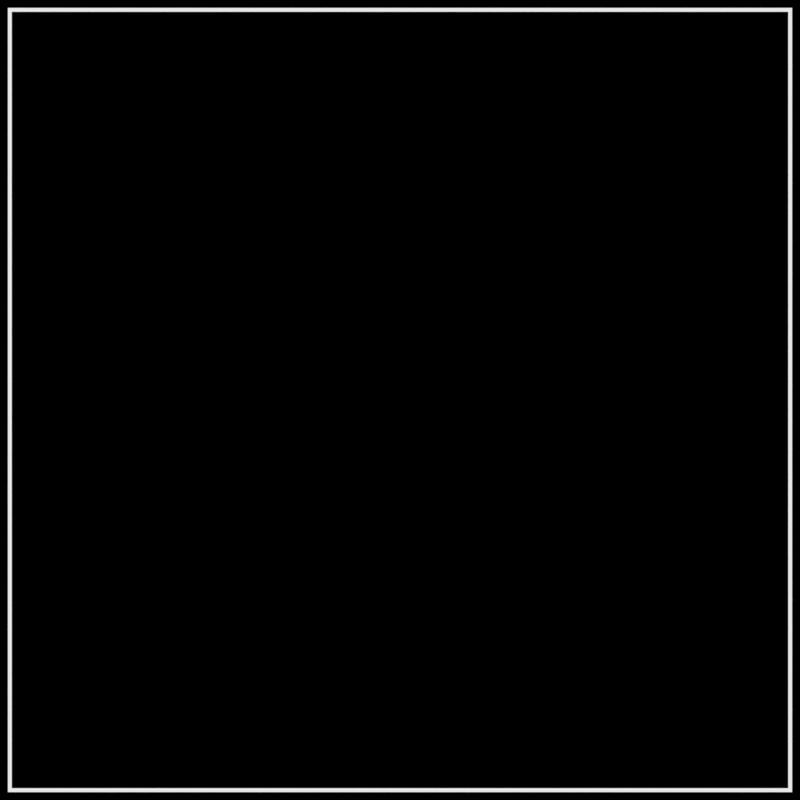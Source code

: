 # Source: Sokoban_Pod_oga.blend  (saved by Blender 2.79.0; exported with 4.5.12 LTS)
import bpy
from mathutils import Matrix  # noqa: F401  (used for matrix-valued properties, if any)

bpy.ops.wm.read_factory_settings(use_empty=True)
scene = bpy.context.scene
scene.name = 'Scene'

# ---- collections
col_collection_1 = bpy.data.collections.new('Collection 1'); scene.collection.children.link(col_collection_1)
col_collection_2 = bpy.data.collections.new('Collection 2'); scene.collection.children.link(col_collection_2)
col_collection_2.hide_render = True
col_collection_2.hide_viewport = True

# ---- materials (node trees are filled in below, after node groups)
mat_material_001 = bpy.data.materials.new('Material.001')
mat_material_001.alpha_threshold = 0.0
mat_material_001.roughness = 0.5

# ---- material node trees
mat_material_001.use_nodes = True; mat_material_001.node_tree.nodes.clear()
_N = mat_material_001.node_tree.nodes; _L = mat_material_001.node_tree.links
n0 = _N.new('ShaderNodeOutputMaterial'); n0.name = 'Material Output'; n0.location = (300, 300)
n1 = _N.new('ShaderNodeEmission'); n1.name = 'Emission'; n1.location = (68, 330)
n1.inputs[0].default_value = (0.8, 0.8, 0.8, 1.0)
_L.new(n1.outputs[0], n0.inputs[0])
n0.is_active_output = True

# ---- world
world_world = bpy.data.worlds.new('World'); scene.world = world_world
world_world.color = (0.0, 0.0, 0.0)
world_world.use_sun_shadow = False
world_world.sun_shadow_jitter_overblur = 0.0
world_world.cycles.sampling_method = 'MANUAL'

# ---- cameras
cam_camera_001 = bpy.data.cameras.new('Camera.001')
cam_camera_001.type = 'ORTHO'
cam_camera_001.clip_end = 100.0
cam_camera_001.lens = 35.0
cam_camera_001.sensor_width = 32.0
cam_camera_001.sensor_height = 18.0
cam_camera_001.display_size = 2.0
cam_camera_001.dof.focus_distance = 0.0

# ---- meshes
me_plane = bpy.data.meshes.new('Plane')
me_plane.from_pydata([(-1.0, -1.0, 0.0), (1.0, -1.0, 0.0), (-1.0, 1.0, 0.0), (1.0, 1.0, 0.0)], [], [(0, 1, 3, 2)])
me_plane.materials.append(mat_material_001)
me_plane.use_remesh_preserve_volume = False
me_plane.use_remesh_preserve_attributes = False
me_plane.use_mirror_vertex_groups = False
me_plane.update()
me_plane_001 = bpy.data.meshes.new('Plane.001')
me_plane_001.from_pydata([(-1.0, -1.0, 0.0), (1.0, -1.0, 0.0), (-1.0, 1.0, 0.0), (1.0, 1.0, 0.0)], [], [(0, 1, 3, 2)])
me_plane_001.use_remesh_preserve_volume = False
me_plane_001.use_remesh_preserve_attributes = False
me_plane_001.use_mirror_vertex_groups = False
me_plane_001.update()
me_icosphere_002 = bpy.data.meshes.new('Icosphere.002')
me_icosphere_002.from_pydata([(-1.89, 0.025, -1.502), (-1.994, -0.4449, -1.146), (-1.75, -0.324, -1.392), (-1.117, -0.8402, -0.914), (-2.011, -0.6322, 0.8652), (-1.591, -0.3859, 1.549), (-0.9911, -1.015, 0.4678), (-0.8843, -0.4884, 1.699), (-1.81, 0.4283, -1.575), (-2.208, 0.9194, -0.7938), (-0.7914, 0.4104, -1.719), (-1.584, 1.049, -0.7565), (-0.4194, 1.043, -0.1874), (-2.226, 0.8873, -0.6804), (-1.474, 0.1906, 1.241), (-0.1343, 0.9597, 0.5258), (-1.033, 0.1941, 1.305), (-0.2787, 1.041, 0.2856), (0.791, -1.156, 0.01037), (0.3814, -0.818, -1.236), (0.1441, -0.973, -1.085), (1.019, -1.165, -0.1731), (1.237, -0.6069, -1.181), (1.595, -0.4911, -0.9694), (0.8389, -1.221, 0.3139), (0.4418, -1.16, 0.7766), (0.3036, -0.7744, 1.466), (1.125, -1.174, 0.04818), (1.577, -0.9584, 0.4368), (1.235, -0.06696, 1.293), (-0.6129, 0.4252, -1.57), (0.973, 0.9836, -0.7237), (0.1695, 1.078, 0.08087), (1.08, 0.5376, -1.255), (1.725, 0.8914, -0.7465), (0.3696, 1.015, 0.2228), (1.351, 0.1759, 1.233), (0.00579, 1.086, 0.2418), (1.571, 0.2158, 1.059), (1.38, 0.1639, 1.241)], [], [(2, 1, 0), (19, 30, 33, 22), (11, 8, 9), (33, 34, 23, 22), (22, 20, 19), (20, 21, 18), (15, 11, 13, 14), (27, 25, 24), (31, 33, 30), (4, 6, 7, 5), (1, 3, 6, 4), (11, 30, 10), (12, 31, 11), (35, 38, 34, 31), (37, 15, 35), (1, 8, 0), (8, 2, 0), (26, 36, 15, 16), (25, 28, 29, 26), (4, 14, 13), (38, 28, 23, 34), (38, 29, 28), (29, 36, 26), (35, 15, 36, 38), (15, 12, 11), (13, 11, 9), (18, 25, 20), (28, 21, 23), (2, 30, 19, 3), (32, 35, 31), (18, 21, 27, 24), (1, 13, 9), (25, 26, 7, 6), (7, 16, 14, 5), (37, 12, 17), (26, 16, 7), (2, 3, 1), (11, 10, 8), (14, 16, 15), (22, 23, 20), (20, 23, 21), (27, 28, 25), (31, 34, 33), (36, 39, 38), (19, 20, 3), (11, 31, 30), (12, 32, 31), (37, 17, 15), (1, 9, 8), (8, 10, 2), (4, 5, 14), (38, 39, 29), (29, 39, 36), (15, 17, 12), (18, 24, 25), (28, 27, 21), (32, 37, 35), (1, 4, 13), (37, 32, 12), (2, 10, 30), (20, 25, 6, 3)])
me_icosphere_002.materials.append(mat_material_001)
me_icosphere_002.use_remesh_preserve_volume = False
me_icosphere_002.use_remesh_preserve_attributes = False
me_icosphere_002.use_mirror_vertex_groups = False
me_icosphere_002.update()
me_icosphere_001 = bpy.data.meshes.new('Icosphere.001')
me_icosphere_001.from_pydata([(-0.9752, -0.58, -0.8617), (-0.901, -0.4357, -1.309), (-1.117, -0.4675, -0.6752), (-0.8056, -0.8088, -0.6319), (-0.03178, -0.3372, -1.594), (-0.9027, -0.7896, 0.03123), (-1.262, -0.2254, 0.1623), (-0.7118, -0.1703, 0.7204), (-0.3955, -0.8797, 0.3245), (-0.5747, -0.8046, 1.19), (-0.755, -0.4678, 0.5173), (-0.7804, 0.4533, 1.046), (-0.8504, 0.0766, -1.055), (-1.084, 0.1684, -0.4588), (-0.7252, 0.6297, -0.6425), (-0.7637, 0.6759, -0.3196), (-0.6569, 0.365, -1.026), (-0.4381, 0.7372, -0.8148), (-0.3502, 0.8819, -0.7403), (-1.093, 0.487, 0.675), (-1.094, 0.4804, 0.817), (-0.9162, 0.9316, 0.5485), (-1.044, 0.5768, 0.8061), (-0.4316, 0.6793, 1.054), (-0.6009, 1.207, 0.5167), (-0.4329, 1.046, 0.7268), (0.06196, -0.7973, -0.7702), (0.208, -1.16, -0.432), (0.3555, -0.3279, -0.971), (0.5653, -0.6604, -0.6423), (0.783, -0.9976, -0.3293), (0.7707, -0.3273, -0.7704), (0.9833, -0.5061, -0.5677), (0.2415, -0.9973, 0.3245), (-0.1568, -1.049, 0.9112), (-0.1612, -0.4838, 1.183), (0.7959, -0.8238, 0.3852), (0.6014, -0.7561, 0.7147), (0.919, -0.5007, 0.4427), (0.7702, -0.4249, 0.6891), (0.2742, 0.1508, -0.9863), (0.4457, 0.5623, -0.5938), (-0.1254, 0.8386, -0.6392), (0.3814, 0.9607, -0.2838), (0.6333, 0.1965, -0.7873), (0.8355, 0.4884, -0.4982), (0.6876, 0.7479, -0.3447), (0.481, 0.6251, 0.568), (0.2219, 0.3498, 0.9739), (0.2017, 1.078, 0.367), (-0.02228, 0.7958, 0.7938), (0.8093, 0.3602, 0.4932), (0.686, 0.1849, 0.7293), (0.6349, 0.7651, 0.237)], [], [(3, 0, 1), (3, 2, 0), (38, 36, 30, 32), (16, 42, 41, 40), (39, 52, 48, 35), (18, 14, 15), (19, 22, 21), (28, 40, 44, 31), (23, 22, 20), (32, 29, 31), (52, 51, 47, 48), (50, 48, 47, 49), (23, 25, 21, 22), (33, 37, 34), (37, 35, 34), (53, 46, 43, 49), (41, 44, 40), (10, 6, 5, 8), (53, 51, 45, 46), (6, 19, 15, 13), (53, 47, 51), (35, 9, 34), (18, 42, 17), (25, 49, 24), (50, 23, 48), (28, 31, 29, 26), (12, 4, 1), (44, 32, 31), (30, 36, 33, 27), (11, 20, 7), (48, 23, 11, 35), (29, 30, 27, 26), (3, 5, 6, 2), (7, 19, 6, 10), (27, 8, 5, 3), (24, 15, 21), (14, 16, 12, 13), (8, 34, 9, 10), (45, 44, 41, 46), (52, 39, 38, 51), (6, 13, 2), (26, 3, 1, 4), (2, 13, 12, 1), (4, 40, 28), (49, 43, 18, 24), (0, 2, 1), (9, 11, 10), (10, 11, 7), (13, 15, 14), (18, 17, 14), (14, 17, 16), (19, 20, 22), (25, 24, 21), (32, 30, 29), (33, 36, 37), (37, 39, 35), (42, 43, 41), (41, 43, 46), (53, 49, 47), (26, 27, 3), (4, 28, 26), (8, 33, 34), (35, 11, 9), (18, 43, 42), (16, 17, 42), (25, 50, 49), (50, 25, 23), (12, 16, 4), (44, 45, 32), (7, 20, 19), (11, 23, 20), (19, 21, 15), (24, 18, 15), (27, 33, 8), (4, 16, 40), (38, 39, 37, 36), (45, 51, 38, 32)])
me_icosphere_001.materials.append(mat_material_001)
me_icosphere_001.use_remesh_preserve_volume = False
me_icosphere_001.use_remesh_preserve_attributes = False
me_icosphere_001.use_mirror_vertex_groups = False
me_icosphere_001.update()
me_icosphere = bpy.data.meshes.new('Icosphere')
me_icosphere.from_pydata([(-0.9075, -0.8734, -0.06766), (-1.586, -0.01011, -0.2626), (-0.7364, -1.14, -0.1035), (-0.6144, -0.5028, -0.5477), (-0.8679, -0.7867, 0.117), (-1.211, -0.1099, 0.3396), (-0.5479, -1.086, 0.3851), (-0.4443, -0.4062, 0.8694), (-1.466, 0.9022, -0.1572), (-1.369, 1.021, -0.1254), (-0.4731, 0.3915, -0.45), (-0.4134, 1.541, -0.3199), (-1.119, 0.5766, 0.04964), (-0.8816, 0.7769, 0.2625), (-0.5346, 0.6579, 0.607), (-0.5253, 1.26, 0.06091), (0.09427, -1.154, -0.0858), (0.3038, -0.3854, -0.4316), (0.8207, -0.8241, -0.04034), (1.208, -0.638, -0.2516), (-0.2034, -1.11, 0.3642), (0.422, -0.4586, 0.7198), (0.7468, -0.793, 0.1305), (1.358, -0.4279, 0.1799), (0.08207, 0.364, -0.5995), (0.256, 1.045, -0.2534), (1.421, 0.394, -0.678), (1.055, 0.8085, -0.101), (0.2297, -0.04608, 0.8977), (-0.3911, 1.192, 0.04827), (1.611, 0.5239, 0.4348)], [], [(0, 3, 2), (10, 11, 25, 24), (9, 10, 8), (14, 13, 12), (17, 18, 16), (3, 17, 16, 2), (27, 25, 28), (0, 4, 5, 1), (23, 30, 28, 21), (24, 25, 27, 26), (2, 16, 20, 6), (20, 21, 7, 6), (10, 24, 17, 3), (12, 13, 9, 8), (17, 24, 26, 19), (1, 8, 10, 3), (2, 4, 0), (25, 29, 14, 28), (15, 9, 13), (19, 22, 18), (1, 12, 8), (26, 23, 19), (7, 5, 4, 6), (29, 11, 15), (7, 14, 12, 5), (28, 7, 21), (0, 1, 3), (9, 11, 10), (14, 15, 13), (17, 19, 18), (22, 23, 21), (28, 30, 27), (30, 26, 27), (29, 15, 14), (2, 6, 4), (15, 11, 9), (19, 23, 22), (16, 18, 22), (1, 5, 12), (26, 30, 23), (29, 25, 11), (28, 14, 7), (16, 22, 21, 20)])
me_icosphere.materials.append(mat_material_001)
me_icosphere.use_remesh_preserve_volume = False
me_icosphere.use_remesh_preserve_attributes = False
me_icosphere.use_mirror_vertex_groups = False
me_icosphere.update()

# ---- objects
ob_camera = bpy.data.objects.new('Camera', cam_camera_001)
ob_plane = bpy.data.objects.new('Plane', me_plane)
ob_emiter_kamieni = bpy.data.objects.new('Emiter Kamieni', me_plane_001)
ob_icosphere_002 = bpy.data.objects.new('Icosphere.002', me_icosphere_002)
ob_icosphere_001 = bpy.data.objects.new('Icosphere.001', me_icosphere_001)
ob_icosphere = bpy.data.objects.new('Icosphere', me_icosphere)

# ---- transforms, parenting, visibility, modifiers, constraints
ob_camera.location = (0.0, 0.0, 2.0)
ob_camera.lineart.crease_threshold = 0.0
ob_plane.location = (0.0, 0.0, 0.0)
ob_plane.scale = (2.941, 2.941, 2.941)
ob_plane.lineart.crease_threshold = 0.0
_m = ob_plane.modifiers.new('Wireframe', 'WIREFRAME')
ob_emiter_kamieni.location = (0.0, 0.0, 0.0)
ob_emiter_kamieni.scale = (2.192, 2.192, 2.192)
ob_emiter_kamieni.show_instancer_for_render = False
ob_emiter_kamieni.lineart.crease_threshold = 0.0
_m = ob_emiter_kamieni.modifiers.new('ParticleSystem 1', 'PARTICLE_SYSTEM')
_m = ob_emiter_kamieni.modifiers.new('Wireframe', 'WIREFRAME')
_m.thickness = 0.0
ob_icosphere_002.location = (0.0, 2.717, 0.0)
ob_icosphere_002.scale = (0.4283, 1.0, 0.5127)
ob_icosphere_002.lineart.crease_threshold = 0.0
_m = ob_icosphere_002.modifiers.new('Wireframe', 'WIREFRAME')
ob_icosphere_001.location = (-3.277, -2.111, 0.0)
ob_icosphere_001.lineart.crease_threshold = 0.0
_m = ob_icosphere_001.modifiers.new('Wireframe', 'WIREFRAME')
ob_icosphere.location = (-4.008, -5.298, 0.0)
ob_icosphere.lineart.crease_threshold = 0.0
_m = ob_icosphere.modifiers.new('Wireframe', 'WIREFRAME')

# ---- collection membership
col_collection_1.objects.link(ob_camera)
col_collection_1.objects.link(ob_plane)
col_collection_1.objects.link(ob_emiter_kamieni)
col_collection_2.objects.link(ob_icosphere_002)
col_collection_2.objects.link(ob_icosphere_001)
col_collection_2.objects.link(ob_icosphere)

# ---- scene / render settings (as saved in the file)
scene.camera = ob_camera
scene.frame_start = 1; scene.frame_end = 50; scene.frame_set(0)
scene.render.engine = 'CYCLES'
scene.render.resolution_x = 1024
scene.render.resolution_y = 1024
scene.render.resolution_percentage = 50
scene.render.fps = 3
scene.render.dither_intensity = 0.0
scene.render.use_placeholder = True
scene.cycles.use_denoising = False
scene.cycles.samples = 128
scene.cycles.sampling_pattern = 'TABULATED_SOBOL'
scene.cycles.light_sampling_threshold = 0.0
scene.cycles.use_adaptive_sampling = False
scene.cycles.use_light_tree = False
scene.cycles.blur_glossy = 0.0
scene.cycles.sample_clamp_indirect = 0.0
scene.view_settings.view_transform = 'Standard'
bpy.context.view_layer.update()

# ---- added for rendering (the .blend has no usable light): sun
light_auto_sun = bpy.data.lights.new('AutoSun', 'SUN')
light_auto_sun.energy = 3.0
light_auto_sun.angle = 0.0523599
ob_auto_sun = bpy.data.objects.new('AutoSun', light_auto_sun)
scene.collection.objects.link(ob_auto_sun)
ob_auto_sun.rotation_euler = (0.872665, 0.174533, 0.523599)
bpy.context.view_layer.update()
